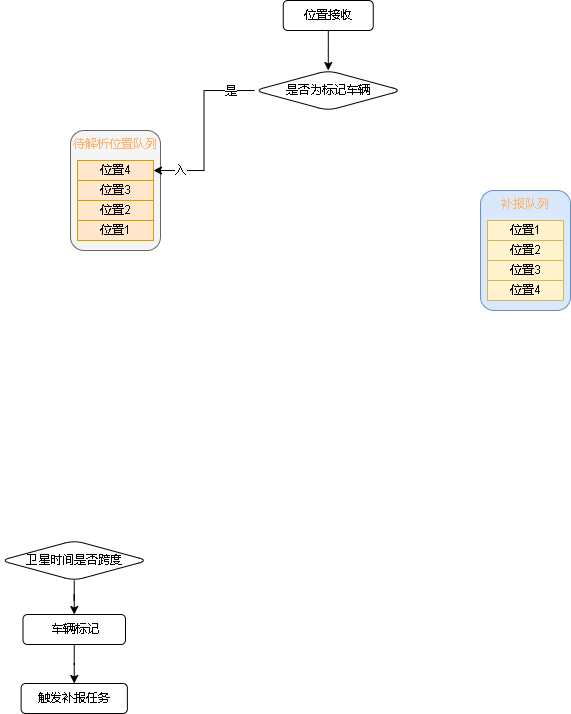

The diagram above was exported from draw.io. Its source (the exported page's mxGraphModel, read from the mxfile embedded in the PNG):
<mxGraphModel dx="813" dy="431" grid="1" gridSize="10" guides="1" tooltips="1" connect="1" arrows="1" fold="1" page="1" pageScale="1" pageWidth="827" pageHeight="1169" math="0" shadow="0">
  <root>
    <mxCell id="0" />
    <mxCell id="1" parent="0" />
    <mxCell id="a8c78l5ZNmUXM9-ktSDC-16" style="edgeStyle=orthogonalEdgeStyle;rounded=0;orthogonalLoop=1;jettySize=auto;html=1;" edge="1" parent="1" source="a8c78l5ZNmUXM9-ktSDC-5" target="a8c78l5ZNmUXM9-ktSDC-14">
      <mxGeometry relative="1" as="geometry" />
    </mxCell>
    <mxCell id="a8c78l5ZNmUXM9-ktSDC-5" value="位置接收" style="rounded=1;whiteSpace=wrap;html=1;" vertex="1" parent="1">
      <mxGeometry x="282.75" y="10" width="90" height="30" as="geometry" />
    </mxCell>
    <mxCell id="a8c78l5ZNmUXM9-ktSDC-10" value="" style="edgeStyle=orthogonalEdgeStyle;rounded=0;orthogonalLoop=1;jettySize=auto;html=1;" edge="1" parent="1" source="a8c78l5ZNmUXM9-ktSDC-7" target="a8c78l5ZNmUXM9-ktSDC-9">
      <mxGeometry relative="1" as="geometry" />
    </mxCell>
    <mxCell id="a8c78l5ZNmUXM9-ktSDC-7" value="卫星时间是否跨度" style="rhombus;whiteSpace=wrap;html=1;rounded=1;" vertex="1" parent="1">
      <mxGeometry y="550" width="147.5" height="40" as="geometry" />
    </mxCell>
    <mxCell id="a8c78l5ZNmUXM9-ktSDC-13" value="" style="edgeStyle=orthogonalEdgeStyle;rounded=0;orthogonalLoop=1;jettySize=auto;html=1;" edge="1" parent="1" source="a8c78l5ZNmUXM9-ktSDC-9" target="a8c78l5ZNmUXM9-ktSDC-12">
      <mxGeometry relative="1" as="geometry" />
    </mxCell>
    <mxCell id="a8c78l5ZNmUXM9-ktSDC-9" value="车辆标记" style="whiteSpace=wrap;html=1;rounded=1;" vertex="1" parent="1">
      <mxGeometry x="22.5" y="624" width="102.5" height="30" as="geometry" />
    </mxCell>
    <mxCell id="a8c78l5ZNmUXM9-ktSDC-12" value="触发补报任务" style="whiteSpace=wrap;html=1;rounded=1;" vertex="1" parent="1">
      <mxGeometry x="20.620000000000005" y="693" width="106.25" height="30" as="geometry" />
    </mxCell>
    <mxCell id="a8c78l5ZNmUXM9-ktSDC-14" value="是否为标记车辆" style="rhombus;whiteSpace=wrap;html=1;rounded=1;" vertex="1" parent="1">
      <mxGeometry x="254" y="80" width="147.5" height="40" as="geometry" />
    </mxCell>
    <mxCell id="a8c78l5ZNmUXM9-ktSDC-32" value="" style="group" vertex="1" connectable="0" parent="1">
      <mxGeometry x="70" y="140" width="90" height="120" as="geometry" />
    </mxCell>
    <mxCell id="a8c78l5ZNmUXM9-ktSDC-27" value="&lt;font color=&quot;#ffb570&quot;&gt;待解析位置队列&lt;/font&gt;" style="rounded=1;whiteSpace=wrap;html=1;verticalAlign=top;fillColor=#f5f5f5;fontColor=#333333;strokeColor=#666666;" vertex="1" parent="a8c78l5ZNmUXM9-ktSDC-32">
      <mxGeometry width="90" height="120" as="geometry" />
    </mxCell>
    <mxCell id="a8c78l5ZNmUXM9-ktSDC-28" value="&lt;font color=&quot;#000000&quot;&gt;位置4&lt;/font&gt;" style="rounded=0;whiteSpace=wrap;html=1;fillColor=#ffe6cc;strokeColor=#d79b00;" vertex="1" parent="a8c78l5ZNmUXM9-ktSDC-32">
      <mxGeometry x="7" y="30" width="76" height="20" as="geometry" />
    </mxCell>
    <mxCell id="a8c78l5ZNmUXM9-ktSDC-29" value="&lt;font color=&quot;#000000&quot;&gt;位置3&lt;/font&gt;" style="rounded=0;whiteSpace=wrap;html=1;fillColor=#ffe6cc;strokeColor=#d79b00;" vertex="1" parent="a8c78l5ZNmUXM9-ktSDC-32">
      <mxGeometry x="7" y="50" width="76" height="20" as="geometry" />
    </mxCell>
    <mxCell id="a8c78l5ZNmUXM9-ktSDC-30" value="&lt;font color=&quot;#000000&quot;&gt;位置2&lt;/font&gt;" style="rounded=0;whiteSpace=wrap;html=1;fillColor=#ffe6cc;strokeColor=#d79b00;" vertex="1" parent="a8c78l5ZNmUXM9-ktSDC-32">
      <mxGeometry x="7" y="70" width="76" height="20" as="geometry" />
    </mxCell>
    <mxCell id="a8c78l5ZNmUXM9-ktSDC-31" value="&lt;font color=&quot;#000000&quot;&gt;位置1&lt;/font&gt;" style="rounded=0;whiteSpace=wrap;html=1;fillColor=#ffe6cc;strokeColor=#d79b00;" vertex="1" parent="a8c78l5ZNmUXM9-ktSDC-32">
      <mxGeometry x="7" y="90" width="76" height="20" as="geometry" />
    </mxCell>
    <mxCell id="a8c78l5ZNmUXM9-ktSDC-33" value="" style="group" vertex="1" connectable="0" parent="1">
      <mxGeometry x="480" y="200" width="90" height="120" as="geometry" />
    </mxCell>
    <mxCell id="a8c78l5ZNmUXM9-ktSDC-34" value="&lt;font color=&quot;#ffb570&quot;&gt;补报队列&lt;/font&gt;" style="rounded=1;whiteSpace=wrap;html=1;verticalAlign=top;fillColor=#dae8fc;strokeColor=#6c8ebf;" vertex="1" parent="a8c78l5ZNmUXM9-ktSDC-33">
      <mxGeometry width="90" height="120" as="geometry" />
    </mxCell>
    <mxCell id="a8c78l5ZNmUXM9-ktSDC-35" value="&lt;font color=&quot;#000000&quot;&gt;位置1&lt;/font&gt;" style="rounded=0;whiteSpace=wrap;html=1;fillColor=#fff2cc;strokeColor=#d6b656;" vertex="1" parent="a8c78l5ZNmUXM9-ktSDC-33">
      <mxGeometry x="7" y="30" width="76" height="20" as="geometry" />
    </mxCell>
    <mxCell id="a8c78l5ZNmUXM9-ktSDC-36" value="&lt;font color=&quot;#000000&quot;&gt;位置2&lt;/font&gt;" style="rounded=0;whiteSpace=wrap;html=1;fillColor=#fff2cc;strokeColor=#d6b656;" vertex="1" parent="a8c78l5ZNmUXM9-ktSDC-33">
      <mxGeometry x="7" y="50" width="76" height="20" as="geometry" />
    </mxCell>
    <mxCell id="a8c78l5ZNmUXM9-ktSDC-37" value="&lt;font color=&quot;#000000&quot;&gt;位置3&lt;/font&gt;" style="rounded=0;whiteSpace=wrap;html=1;fillColor=#fff2cc;strokeColor=#d6b656;" vertex="1" parent="a8c78l5ZNmUXM9-ktSDC-33">
      <mxGeometry x="7" y="70" width="76" height="20" as="geometry" />
    </mxCell>
    <mxCell id="a8c78l5ZNmUXM9-ktSDC-38" value="&lt;font color=&quot;#000000&quot;&gt;位置4&lt;/font&gt;" style="rounded=0;whiteSpace=wrap;html=1;fillColor=#fff2cc;strokeColor=#d6b656;" vertex="1" parent="a8c78l5ZNmUXM9-ktSDC-33">
      <mxGeometry x="7" y="90" width="76" height="20" as="geometry" />
    </mxCell>
    <mxCell id="a8c78l5ZNmUXM9-ktSDC-40" style="edgeStyle=orthogonalEdgeStyle;rounded=0;orthogonalLoop=1;jettySize=auto;html=1;fontColor=#000000;entryX=1;entryY=0.5;entryDx=0;entryDy=0;" edge="1" parent="1" source="a8c78l5ZNmUXM9-ktSDC-14" target="a8c78l5ZNmUXM9-ktSDC-28">
      <mxGeometry relative="1" as="geometry" />
    </mxCell>
    <mxCell id="a8c78l5ZNmUXM9-ktSDC-41" value="是" style="edgeLabel;html=1;align=center;verticalAlign=middle;resizable=0;points=[];fontColor=#000000;" vertex="1" connectable="0" parent="a8c78l5ZNmUXM9-ktSDC-40">
      <mxGeometry x="-0.6776" y="1" relative="1" as="geometry">
        <mxPoint x="5" as="offset" />
      </mxGeometry>
    </mxCell>
    <mxCell id="a8c78l5ZNmUXM9-ktSDC-42" value="入" style="edgeLabel;html=1;align=center;verticalAlign=middle;resizable=0;points=[];fontColor=#000000;" vertex="1" connectable="0" parent="a8c78l5ZNmUXM9-ktSDC-40">
      <mxGeometry x="0.7622" y="-3" relative="1" as="geometry">
        <mxPoint x="5" y="3" as="offset" />
      </mxGeometry>
    </mxCell>
  </root>
</mxGraphModel>